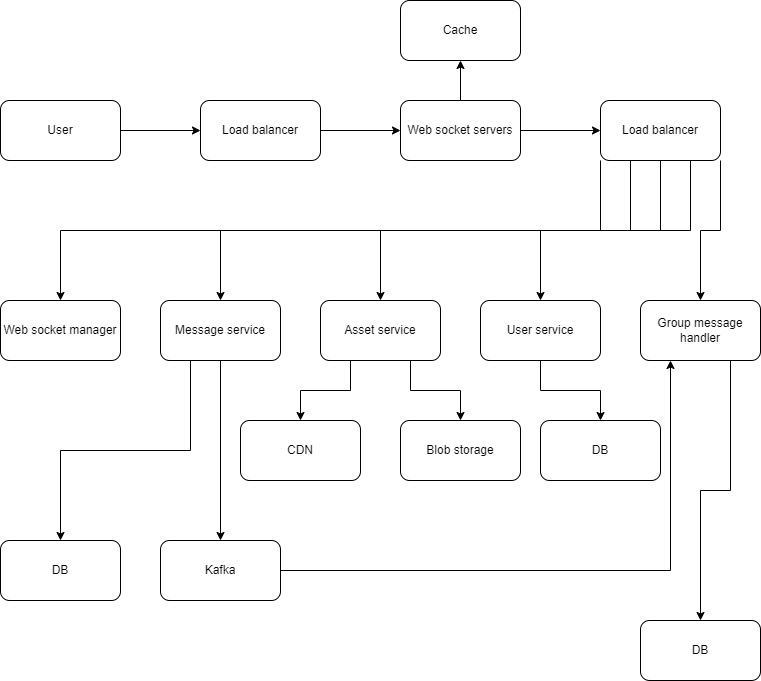

The diagram above was exported from draw.io. Its source (the exported page's mxGraphModel, read from the mxfile embedded in the PNG):
<mxGraphModel dx="882" dy="596" grid="1" gridSize="10" guides="1" tooltips="1" connect="1" arrows="1" fold="1" page="1" pageScale="1" pageWidth="850" pageHeight="1100" math="0" shadow="0">
  <root>
    <mxCell id="0" />
    <mxCell id="1" parent="0" />
    <mxCell id="9xc2geOaGXQi-p79e_B4-17" style="edgeStyle=orthogonalEdgeStyle;rounded=0;orthogonalLoop=1;jettySize=auto;html=1;exitX=1;exitY=0.5;exitDx=0;exitDy=0;entryX=0;entryY=0.5;entryDx=0;entryDy=0;" edge="1" parent="1" source="9xc2geOaGXQi-p79e_B4-11" target="9xc2geOaGXQi-p79e_B4-12">
      <mxGeometry relative="1" as="geometry" />
    </mxCell>
    <mxCell id="9xc2geOaGXQi-p79e_B4-11" value="User" style="rounded=1;whiteSpace=wrap;html=1;" vertex="1" parent="1">
      <mxGeometry x="40" y="120" width="120" height="60" as="geometry" />
    </mxCell>
    <mxCell id="9xc2geOaGXQi-p79e_B4-18" style="edgeStyle=orthogonalEdgeStyle;rounded=0;orthogonalLoop=1;jettySize=auto;html=1;exitX=1;exitY=0.5;exitDx=0;exitDy=0;entryX=0;entryY=0.5;entryDx=0;entryDy=0;" edge="1" parent="1" source="9xc2geOaGXQi-p79e_B4-12" target="9xc2geOaGXQi-p79e_B4-13">
      <mxGeometry relative="1" as="geometry" />
    </mxCell>
    <mxCell id="9xc2geOaGXQi-p79e_B4-12" value="Load balancer" style="rounded=1;whiteSpace=wrap;html=1;" vertex="1" parent="1">
      <mxGeometry x="240" y="120" width="120" height="60" as="geometry" />
    </mxCell>
    <mxCell id="9xc2geOaGXQi-p79e_B4-19" style="edgeStyle=orthogonalEdgeStyle;rounded=0;orthogonalLoop=1;jettySize=auto;html=1;exitX=1;exitY=0.5;exitDx=0;exitDy=0;entryX=0;entryY=0.5;entryDx=0;entryDy=0;" edge="1" parent="1" source="9xc2geOaGXQi-p79e_B4-13" target="9xc2geOaGXQi-p79e_B4-14">
      <mxGeometry relative="1" as="geometry" />
    </mxCell>
    <mxCell id="9xc2geOaGXQi-p79e_B4-37" style="edgeStyle=orthogonalEdgeStyle;rounded=0;orthogonalLoop=1;jettySize=auto;html=1;exitX=0.5;exitY=0;exitDx=0;exitDy=0;entryX=0.5;entryY=1;entryDx=0;entryDy=0;" edge="1" parent="1" source="9xc2geOaGXQi-p79e_B4-13" target="9xc2geOaGXQi-p79e_B4-36">
      <mxGeometry relative="1" as="geometry" />
    </mxCell>
    <mxCell id="9xc2geOaGXQi-p79e_B4-13" value="Web socket servers" style="rounded=1;whiteSpace=wrap;html=1;" vertex="1" parent="1">
      <mxGeometry x="440" y="120" width="120" height="60" as="geometry" />
    </mxCell>
    <mxCell id="9xc2geOaGXQi-p79e_B4-26" style="edgeStyle=orthogonalEdgeStyle;rounded=0;orthogonalLoop=1;jettySize=auto;html=1;exitX=0;exitY=1;exitDx=0;exitDy=0;entryX=0.5;entryY=0;entryDx=0;entryDy=0;" edge="1" parent="1" source="9xc2geOaGXQi-p79e_B4-14" target="9xc2geOaGXQi-p79e_B4-15">
      <mxGeometry relative="1" as="geometry" />
    </mxCell>
    <mxCell id="9xc2geOaGXQi-p79e_B4-27" style="edgeStyle=orthogonalEdgeStyle;rounded=0;orthogonalLoop=1;jettySize=auto;html=1;exitX=0.25;exitY=1;exitDx=0;exitDy=0;entryX=0.5;entryY=0;entryDx=0;entryDy=0;" edge="1" parent="1" source="9xc2geOaGXQi-p79e_B4-14" target="9xc2geOaGXQi-p79e_B4-16">
      <mxGeometry relative="1" as="geometry" />
    </mxCell>
    <mxCell id="9xc2geOaGXQi-p79e_B4-28" style="edgeStyle=orthogonalEdgeStyle;rounded=0;orthogonalLoop=1;jettySize=auto;html=1;exitX=0.5;exitY=1;exitDx=0;exitDy=0;entryX=0.5;entryY=0;entryDx=0;entryDy=0;" edge="1" parent="1" source="9xc2geOaGXQi-p79e_B4-14" target="9xc2geOaGXQi-p79e_B4-20">
      <mxGeometry relative="1" as="geometry" />
    </mxCell>
    <mxCell id="9xc2geOaGXQi-p79e_B4-29" style="edgeStyle=orthogonalEdgeStyle;rounded=0;orthogonalLoop=1;jettySize=auto;html=1;exitX=0.75;exitY=1;exitDx=0;exitDy=0;entryX=0.5;entryY=0;entryDx=0;entryDy=0;" edge="1" parent="1" source="9xc2geOaGXQi-p79e_B4-14" target="9xc2geOaGXQi-p79e_B4-21">
      <mxGeometry relative="1" as="geometry" />
    </mxCell>
    <mxCell id="9xc2geOaGXQi-p79e_B4-30" style="edgeStyle=orthogonalEdgeStyle;rounded=0;orthogonalLoop=1;jettySize=auto;html=1;exitX=1;exitY=1;exitDx=0;exitDy=0;" edge="1" parent="1" source="9xc2geOaGXQi-p79e_B4-14" target="9xc2geOaGXQi-p79e_B4-22">
      <mxGeometry relative="1" as="geometry" />
    </mxCell>
    <mxCell id="9xc2geOaGXQi-p79e_B4-14" value="Load balancer" style="rounded=1;whiteSpace=wrap;html=1;" vertex="1" parent="1">
      <mxGeometry x="640" y="120" width="120" height="60" as="geometry" />
    </mxCell>
    <mxCell id="9xc2geOaGXQi-p79e_B4-15" value="Web socket manager" style="rounded=1;whiteSpace=wrap;html=1;" vertex="1" parent="1">
      <mxGeometry x="40" y="320" width="120" height="60" as="geometry" />
    </mxCell>
    <mxCell id="9xc2geOaGXQi-p79e_B4-43" style="edgeStyle=orthogonalEdgeStyle;rounded=0;orthogonalLoop=1;jettySize=auto;html=1;exitX=0.5;exitY=1;exitDx=0;exitDy=0;entryX=0.5;entryY=0;entryDx=0;entryDy=0;" edge="1" parent="1" source="9xc2geOaGXQi-p79e_B4-16" target="9xc2geOaGXQi-p79e_B4-40">
      <mxGeometry relative="1" as="geometry" />
    </mxCell>
    <mxCell id="9xc2geOaGXQi-p79e_B4-50" style="edgeStyle=orthogonalEdgeStyle;rounded=0;orthogonalLoop=1;jettySize=auto;html=1;exitX=0.25;exitY=1;exitDx=0;exitDy=0;" edge="1" parent="1" source="9xc2geOaGXQi-p79e_B4-16" target="9xc2geOaGXQi-p79e_B4-49">
      <mxGeometry relative="1" as="geometry" />
    </mxCell>
    <mxCell id="9xc2geOaGXQi-p79e_B4-16" value="Message service" style="rounded=1;whiteSpace=wrap;html=1;" vertex="1" parent="1">
      <mxGeometry x="200" y="320" width="120" height="60" as="geometry" />
    </mxCell>
    <mxCell id="9xc2geOaGXQi-p79e_B4-34" style="edgeStyle=orthogonalEdgeStyle;rounded=0;orthogonalLoop=1;jettySize=auto;html=1;exitX=0.25;exitY=1;exitDx=0;exitDy=0;" edge="1" parent="1" source="9xc2geOaGXQi-p79e_B4-20" target="9xc2geOaGXQi-p79e_B4-31">
      <mxGeometry relative="1" as="geometry" />
    </mxCell>
    <mxCell id="9xc2geOaGXQi-p79e_B4-35" style="edgeStyle=orthogonalEdgeStyle;rounded=0;orthogonalLoop=1;jettySize=auto;html=1;exitX=0.75;exitY=1;exitDx=0;exitDy=0;entryX=0.5;entryY=0;entryDx=0;entryDy=0;" edge="1" parent="1" source="9xc2geOaGXQi-p79e_B4-20" target="9xc2geOaGXQi-p79e_B4-32">
      <mxGeometry relative="1" as="geometry" />
    </mxCell>
    <mxCell id="9xc2geOaGXQi-p79e_B4-20" value="Asset service" style="rounded=1;whiteSpace=wrap;html=1;" vertex="1" parent="1">
      <mxGeometry x="360" y="320" width="120" height="60" as="geometry" />
    </mxCell>
    <mxCell id="9xc2geOaGXQi-p79e_B4-47" style="edgeStyle=orthogonalEdgeStyle;rounded=0;orthogonalLoop=1;jettySize=auto;html=1;exitX=0.5;exitY=1;exitDx=0;exitDy=0;entryX=0.5;entryY=0;entryDx=0;entryDy=0;" edge="1" parent="1" source="9xc2geOaGXQi-p79e_B4-21" target="9xc2geOaGXQi-p79e_B4-46">
      <mxGeometry relative="1" as="geometry" />
    </mxCell>
    <mxCell id="9xc2geOaGXQi-p79e_B4-21" value="User service" style="rounded=1;whiteSpace=wrap;html=1;" vertex="1" parent="1">
      <mxGeometry x="520" y="320" width="120" height="60" as="geometry" />
    </mxCell>
    <mxCell id="9xc2geOaGXQi-p79e_B4-48" style="edgeStyle=orthogonalEdgeStyle;rounded=0;orthogonalLoop=1;jettySize=auto;html=1;exitX=0.75;exitY=1;exitDx=0;exitDy=0;" edge="1" parent="1" source="9xc2geOaGXQi-p79e_B4-22" target="9xc2geOaGXQi-p79e_B4-45">
      <mxGeometry relative="1" as="geometry" />
    </mxCell>
    <mxCell id="9xc2geOaGXQi-p79e_B4-22" value="Group message handler" style="rounded=1;whiteSpace=wrap;html=1;" vertex="1" parent="1">
      <mxGeometry x="680" y="320" width="120" height="60" as="geometry" />
    </mxCell>
    <mxCell id="9xc2geOaGXQi-p79e_B4-31" value="CDN" style="rounded=1;whiteSpace=wrap;html=1;" vertex="1" parent="1">
      <mxGeometry x="280" y="440" width="120" height="60" as="geometry" />
    </mxCell>
    <mxCell id="9xc2geOaGXQi-p79e_B4-32" value="Blob storage" style="rounded=1;whiteSpace=wrap;html=1;" vertex="1" parent="1">
      <mxGeometry x="440" y="440" width="120" height="60" as="geometry" />
    </mxCell>
    <mxCell id="9xc2geOaGXQi-p79e_B4-36" value="Cache" style="rounded=1;whiteSpace=wrap;html=1;" vertex="1" parent="1">
      <mxGeometry x="440" y="20" width="120" height="60" as="geometry" />
    </mxCell>
    <mxCell id="9xc2geOaGXQi-p79e_B4-44" style="edgeStyle=orthogonalEdgeStyle;rounded=0;orthogonalLoop=1;jettySize=auto;html=1;exitX=1;exitY=0.5;exitDx=0;exitDy=0;entryX=0.25;entryY=1;entryDx=0;entryDy=0;" edge="1" parent="1" source="9xc2geOaGXQi-p79e_B4-40" target="9xc2geOaGXQi-p79e_B4-22">
      <mxGeometry relative="1" as="geometry" />
    </mxCell>
    <mxCell id="9xc2geOaGXQi-p79e_B4-40" value="Kafka" style="rounded=1;whiteSpace=wrap;html=1;" vertex="1" parent="1">
      <mxGeometry x="200" y="560" width="120" height="60" as="geometry" />
    </mxCell>
    <mxCell id="9xc2geOaGXQi-p79e_B4-45" value="DB" style="rounded=1;whiteSpace=wrap;html=1;" vertex="1" parent="1">
      <mxGeometry x="680" y="640" width="120" height="60" as="geometry" />
    </mxCell>
    <mxCell id="9xc2geOaGXQi-p79e_B4-46" value="DB" style="rounded=1;whiteSpace=wrap;html=1;" vertex="1" parent="1">
      <mxGeometry x="580" y="440" width="120" height="60" as="geometry" />
    </mxCell>
    <mxCell id="9xc2geOaGXQi-p79e_B4-49" value="DB" style="rounded=1;whiteSpace=wrap;html=1;" vertex="1" parent="1">
      <mxGeometry x="40" y="560" width="120" height="60" as="geometry" />
    </mxCell>
  </root>
</mxGraphModel>